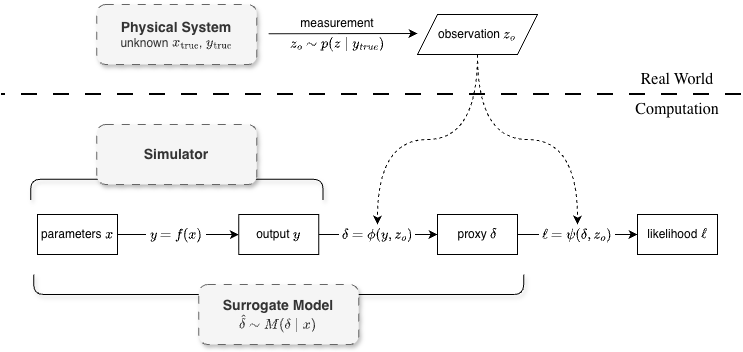

The diagram above was exported from draw.io. Its source (the exported page's mxGraphModel, read from the mxfile embedded in the PNG):
<mxGraphModel dx="1426" dy="766" grid="1" gridSize="10" guides="1" tooltips="1" connect="1" arrows="1" fold="1" page="1" pageScale="1" pageWidth="827" pageHeight="1169" math="1" shadow="0">
  <root>
    <mxCell id="0" />
    <mxCell id="1" parent="0" />
    <mxCell id="bMjAeGb5BOnjoVZitlFz-18" edge="1" parent="1" source="bMjAeGb5BOnjoVZitlFz-20" style="edgeStyle=orthogonalEdgeStyle;rounded=0;orthogonalLoop=1;jettySize=auto;html=1;exitX=1;exitY=0.5;exitDx=0;exitDy=0;entryX=0;entryY=0.5;entryDx=0;entryDy=0;" target="bMjAeGb5BOnjoVZitlFz-23">
      <mxGeometry relative="1" as="geometry" />
    </mxCell>
    <mxCell id="bMjAeGb5BOnjoVZitlFz-20" parent="1" style="rounded=0;whiteSpace=wrap;html=1;" value="parameters `x`" vertex="1">
      <mxGeometry height="40" width="80" x="80" y="280" as="geometry" />
    </mxCell>
    <mxCell id="bMjAeGb5BOnjoVZitlFz-30" edge="1" parent="1" source="bMjAeGb5BOnjoVZitlFz-23" style="edgeStyle=orthogonalEdgeStyle;rounded=0;orthogonalLoop=1;jettySize=auto;html=1;exitX=1;exitY=0.5;exitDx=0;exitDy=0;entryX=0;entryY=0.5;entryDx=0;entryDy=0;" target="bMjAeGb5BOnjoVZitlFz-29">
      <mxGeometry relative="1" as="geometry" />
    </mxCell>
    <mxCell id="bMjAeGb5BOnjoVZitlFz-23" parent="1" style="rounded=0;whiteSpace=wrap;html=1;" value="output `y`" vertex="1">
      <mxGeometry height="40" width="80" x="281.25" y="280" as="geometry" />
    </mxCell>
    <mxCell id="bMjAeGb5BOnjoVZitlFz-24" parent="1" style="rounded=0;whiteSpace=wrap;html=1;" value="likelihood `ℓ`" vertex="1">
      <mxGeometry height="40" width="80" x="680" y="280" as="geometry" />
    </mxCell>
    <mxCell id="bMjAeGb5BOnjoVZitlFz-31" edge="1" parent="1" source="bMjAeGb5BOnjoVZitlFz-29" style="edgeStyle=orthogonalEdgeStyle;rounded=0;orthogonalLoop=1;jettySize=auto;html=1;exitX=1;exitY=0.5;exitDx=0;exitDy=0;entryX=0;entryY=0.5;entryDx=0;entryDy=0;" target="bMjAeGb5BOnjoVZitlFz-24">
      <mxGeometry relative="1" as="geometry" />
    </mxCell>
    <mxCell id="bMjAeGb5BOnjoVZitlFz-29" parent="1" style="rounded=0;whiteSpace=wrap;html=1;" value="proxy `\delta`" vertex="1">
      <mxGeometry height="40" width="80" x="480" y="280" as="geometry" />
    </mxCell>
    <mxCell id="XhnOnV44hke9C4t5-AxZ-3" parent="1" style="shape=curlyBracket;whiteSpace=wrap;html=1;rounded=1;labelPosition=left;verticalLabelPosition=middle;align=right;verticalAlign=middle;rotation=90;shadow=1;" value="" vertex="1">
      <mxGeometry height="292.39" width="41.25" x="198.75" y="98.58" as="geometry" />
    </mxCell>
    <mxCell id="XhnOnV44hke9C4t5-AxZ-10" parent="1" style="rounded=1;whiteSpace=wrap;html=1;dashed=1;dashPattern=8 8;shadow=1;fillColor=#f5f5f5;fontColor=#333333;strokeColor=#666666;" value="&lt;b&gt;&lt;font style=&quot;font-size: 14px;&quot;&gt;Physical System&lt;/font&gt;&lt;/b&gt;&lt;div&gt;unknown `x_\text{true}`, `y_\text{true}`&lt;/div&gt;" vertex="1">
      <mxGeometry height="60" width="160" x="139.37" y="70" as="geometry" />
    </mxCell>
    <mxCell id="XhnOnV44hke9C4t5-AxZ-11" parent="1" style="rounded=1;whiteSpace=wrap;html=1;dashed=1;dashPattern=8 8;shadow=1;fillColor=#f5f5f5;fontColor=#333333;strokeColor=#666666;" value="&lt;b style=&quot;&quot;&gt;&lt;font style=&quot;font-size: 14px;&quot;&gt;Simulator&lt;/font&gt;&lt;/b&gt;" vertex="1">
      <mxGeometry height="60" width="160" x="139.37" y="190" as="geometry" />
    </mxCell>
    <mxCell id="XhnOnV44hke9C4t5-AxZ-13" parent="1" style="shape=curlyBracket;whiteSpace=wrap;html=1;rounded=1;labelPosition=left;verticalLabelPosition=middle;align=right;verticalAlign=middle;rotation=-90;shadow=1;" value="" vertex="1">
      <mxGeometry height="490" width="39.99" x="301.26" y="115" as="geometry" />
    </mxCell>
    <mxCell id="XhnOnV44hke9C4t5-AxZ-17" edge="1" parent="1" source="RmO82RFrWzFijJn6i10V-1" style="edgeStyle=orthogonalEdgeStyle;rounded=0;orthogonalLoop=1;jettySize=auto;html=1;exitX=0.5;exitY=1;exitDx=0;exitDy=0;curved=1;dashed=1;">
      <mxGeometry relative="1" as="geometry">
        <mxPoint x="520" y="120" as="sourcePoint" />
        <mxPoint x="420" y="290" as="targetPoint" />
      </mxGeometry>
    </mxCell>
    <mxCell id="XhnOnV44hke9C4t5-AxZ-18" edge="1" parent="1" source="RmO82RFrWzFijJn6i10V-1" style="edgeStyle=orthogonalEdgeStyle;rounded=0;orthogonalLoop=1;jettySize=auto;html=1;exitX=0.5;exitY=1;exitDx=0;exitDy=0;curved=1;dashed=1;">
      <mxGeometry relative="1" as="geometry">
        <mxPoint x="520" y="120" as="sourcePoint" />
        <mxPoint x="620" y="290" as="targetPoint" />
      </mxGeometry>
    </mxCell>
    <mxCell id="XhnOnV44hke9C4t5-AxZ-20" edge="1" parent="1" style="endArrow=none;html=1;rounded=0;strokeWidth=2;dashed=1;dashPattern=8 8;" value="">
      <mxGeometry height="50" relative="1" width="50" as="geometry">
        <mxPoint x="784" y="160" as="sourcePoint" />
        <mxPoint x="44" y="160" as="targetPoint" />
      </mxGeometry>
    </mxCell>
    <mxCell id="XhnOnV44hke9C4t5-AxZ-21" parent="1" style="text;html=1;align=center;verticalAlign=middle;whiteSpace=wrap;rounded=0;" value="&lt;font face=&quot;Lucida Console&quot; style=&quot;font-size: 16px;&quot;&gt;Real World&lt;/font&gt;" vertex="1">
      <mxGeometry height="30" width="120" x="660" y="130" as="geometry" />
    </mxCell>
    <mxCell id="XhnOnV44hke9C4t5-AxZ-22" parent="1" style="text;html=1;align=center;verticalAlign=middle;whiteSpace=wrap;rounded=0;" value="&lt;font style=&quot;font-size: 16px;&quot; face=&quot;Lucida Console&quot;&gt;Computation&lt;/font&gt;" vertex="1">
      <mxGeometry height="30" width="120" x="660" y="160" as="geometry" />
    </mxCell>
    <mxCell id="XhnOnV44hke9C4t5-AxZ-32" parent="1" style="text;html=1;align=center;verticalAlign=middle;whiteSpace=wrap;rounded=0;" value="measurement" vertex="1">
      <mxGeometry height="20" width="60" x="350" y="78.58" as="geometry" />
    </mxCell>
    <mxCell id="XhnOnV44hke9C4t5-AxZ-33" edge="1" parent="1" style="endArrow=classic;html=1;rounded=0;" value="">
      <mxGeometry height="50" relative="1" width="50" as="geometry">
        <mxPoint x="311.25" y="99.23" as="sourcePoint" />
        <mxPoint x="460" y="99" as="targetPoint" />
      </mxGeometry>
    </mxCell>
    <mxCell id="XhnOnV44hke9C4t5-AxZ-12" parent="1" style="rounded=1;whiteSpace=wrap;html=1;dashed=1;dashPattern=8 8;shadow=1;fillColor=#f5f5f5;fontColor=#333333;strokeColor=#666666;" value="&lt;b style=&quot;&quot;&gt;&lt;font style=&quot;font-size: 14px;&quot;&gt;Surrogate Model&lt;/font&gt;&lt;/b&gt;&lt;div&gt;`\hat\delta \sim M(\delta | x)`&lt;/div&gt;" vertex="1">
      <mxGeometry height="60" width="160" x="241.25" y="350" as="geometry" />
    </mxCell>
    <mxCell id="RmO82RFrWzFijJn6i10V-1" parent="1" style="shape=parallelogram;perimeter=parallelogramPerimeter;whiteSpace=wrap;html=1;fixedSize=1;" value="observation `z_o`" vertex="1">
      <mxGeometry height="40" width="120" x="460" y="80" as="geometry" />
    </mxCell>
    <mxCell id="fzcDN-kART4feafoPW_v-1" parent="1" style="text;html=1;align=center;verticalAlign=middle;whiteSpace=wrap;rounded=0;" value="`z_o \sim p(z|y_{true})`" vertex="1">
      <mxGeometry height="20" width="120" x="320" y="98.58" as="geometry" />
    </mxCell>
    <mxCell id="kYwqu1hCK_BSR-6dDhhT-1" parent="1" style="text;html=1;whiteSpace=wrap;strokeColor=none;fillColor=none;align=center;verticalAlign=middle;rounded=0;" value="&lt;span style=&quot;text-wrap-mode: nowrap; background-color: rgb(255, 255, 255);&quot;&gt;&amp;nbsp;`y = f(x)`&amp;nbsp;&lt;/span&gt;" vertex="1">
      <mxGeometry height="30" width="80" x="179.38" y="285" as="geometry" />
    </mxCell>
    <mxCell id="kYwqu1hCK_BSR-6dDhhT-3" parent="1" style="text;html=1;whiteSpace=wrap;strokeColor=none;fillColor=none;align=center;verticalAlign=middle;rounded=0;" value="&lt;span style=&quot;text-wrap-mode: nowrap; background-color: rgb(255, 255, 255);&quot;&gt;&amp;nbsp;`\delta = \phi(y,z_o)`&amp;nbsp;&lt;/span&gt;" vertex="1">
      <mxGeometry height="30" width="80" x="380" y="285" as="geometry" />
    </mxCell>
    <mxCell id="kYwqu1hCK_BSR-6dDhhT-4" parent="1" style="text;html=1;whiteSpace=wrap;strokeColor=none;fillColor=none;align=center;verticalAlign=middle;rounded=0;" value="&lt;span style=&quot;text-wrap-mode: nowrap; background-color: rgb(255, 255, 255);&quot;&gt;&amp;nbsp;`ℓ= \psi(\delta,z_o)`&amp;nbsp;&lt;/span&gt;" vertex="1">
      <mxGeometry height="30" width="80" x="580" y="285" as="geometry" />
    </mxCell>
  </root>
</mxGraphModel>